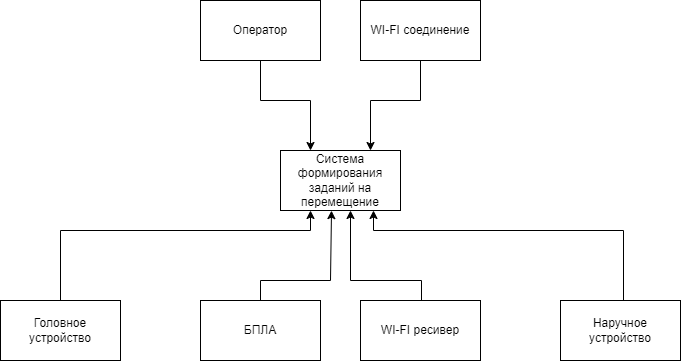

The diagram above was exported from draw.io. Its source (the exported page's mxGraphModel, read from the mxfile embedded in the PNG):
<mxGraphModel dx="1386" dy="767" grid="1" gridSize="10" guides="1" tooltips="1" connect="1" arrows="1" fold="1" page="1" pageScale="1" pageWidth="827" pageHeight="1169" math="0" shadow="0">
  <root>
    <mxCell id="0" />
    <mxCell id="1" parent="0" />
    <mxCell id="HAvb1_O7u5apn3CZ5rJC-1" value="Система формирования заданий на перемещение" style="rounded=0;whiteSpace=wrap;html=1;" vertex="1" parent="1">
      <mxGeometry x="320" y="210" width="120" height="60" as="geometry" />
    </mxCell>
    <mxCell id="HAvb1_O7u5apn3CZ5rJC-3" value="Наручное устройство" style="rounded=0;whiteSpace=wrap;html=1;" vertex="1" parent="1">
      <mxGeometry x="600" y="360" width="120" height="60" as="geometry" />
    </mxCell>
    <mxCell id="HAvb1_O7u5apn3CZ5rJC-4" value="Головное &lt;br&gt;устройство" style="rounded=0;whiteSpace=wrap;html=1;" vertex="1" parent="1">
      <mxGeometry x="40" y="360" width="120" height="60" as="geometry" />
    </mxCell>
    <mxCell id="HAvb1_O7u5apn3CZ5rJC-5" value="БПЛА" style="rounded=0;whiteSpace=wrap;html=1;" vertex="1" parent="1">
      <mxGeometry x="240" y="360" width="120" height="60" as="geometry" />
    </mxCell>
    <mxCell id="HAvb1_O7u5apn3CZ5rJC-6" value="WI-FI ресивер" style="rounded=0;whiteSpace=wrap;html=1;" vertex="1" parent="1">
      <mxGeometry x="400" y="360" width="120" height="60" as="geometry" />
    </mxCell>
    <mxCell id="HAvb1_O7u5apn3CZ5rJC-7" value="Оператор" style="rounded=0;whiteSpace=wrap;html=1;" vertex="1" parent="1">
      <mxGeometry x="240" y="60" width="120" height="60" as="geometry" />
    </mxCell>
    <mxCell id="HAvb1_O7u5apn3CZ5rJC-8" value="WI-FI соединение" style="rounded=0;whiteSpace=wrap;html=1;" vertex="1" parent="1">
      <mxGeometry x="400" y="60" width="120" height="60" as="geometry" />
    </mxCell>
    <mxCell id="HAvb1_O7u5apn3CZ5rJC-9" value="" style="endArrow=classic;html=1;rounded=0;exitX=0.5;exitY=1;exitDx=0;exitDy=0;entryX=0.25;entryY=0;entryDx=0;entryDy=0;" edge="1" parent="1" source="HAvb1_O7u5apn3CZ5rJC-7" target="HAvb1_O7u5apn3CZ5rJC-1">
      <mxGeometry width="50" height="50" relative="1" as="geometry">
        <mxPoint x="70" y="130" as="sourcePoint" />
        <mxPoint x="120" y="80" as="targetPoint" />
        <Array as="points">
          <mxPoint x="300" y="160" />
          <mxPoint x="350" y="160" />
        </Array>
      </mxGeometry>
    </mxCell>
    <mxCell id="HAvb1_O7u5apn3CZ5rJC-10" value="" style="endArrow=classic;html=1;rounded=0;entryX=0.75;entryY=0;entryDx=0;entryDy=0;exitX=0.5;exitY=1;exitDx=0;exitDy=0;" edge="1" parent="1" source="HAvb1_O7u5apn3CZ5rJC-8" target="HAvb1_O7u5apn3CZ5rJC-1">
      <mxGeometry width="50" height="50" relative="1" as="geometry">
        <mxPoint x="460" y="200" as="sourcePoint" />
        <mxPoint x="510" y="150" as="targetPoint" />
        <Array as="points">
          <mxPoint x="460" y="160" />
          <mxPoint x="410" y="160" />
        </Array>
      </mxGeometry>
    </mxCell>
    <mxCell id="HAvb1_O7u5apn3CZ5rJC-11" value="" style="endArrow=classic;html=1;rounded=0;entryX=0.25;entryY=1;entryDx=0;entryDy=0;exitX=0.5;exitY=0;exitDx=0;exitDy=0;" edge="1" parent="1" source="HAvb1_O7u5apn3CZ5rJC-4" target="HAvb1_O7u5apn3CZ5rJC-1">
      <mxGeometry width="50" height="50" relative="1" as="geometry">
        <mxPoint x="240" y="330" as="sourcePoint" />
        <mxPoint x="290" y="280" as="targetPoint" />
        <Array as="points">
          <mxPoint x="100" y="290" />
          <mxPoint x="350" y="290" />
        </Array>
      </mxGeometry>
    </mxCell>
    <mxCell id="HAvb1_O7u5apn3CZ5rJC-12" value="" style="endArrow=classic;html=1;rounded=0;entryX=0.425;entryY=1.002;entryDx=0;entryDy=0;entryPerimeter=0;exitX=0.5;exitY=0;exitDx=0;exitDy=0;" edge="1" parent="1" source="HAvb1_O7u5apn3CZ5rJC-5" target="HAvb1_O7u5apn3CZ5rJC-1">
      <mxGeometry width="50" height="50" relative="1" as="geometry">
        <mxPoint x="390" y="350" as="sourcePoint" />
        <mxPoint x="440" y="300" as="targetPoint" />
        <Array as="points">
          <mxPoint x="300" y="340" />
          <mxPoint x="370" y="340" />
        </Array>
      </mxGeometry>
    </mxCell>
    <mxCell id="HAvb1_O7u5apn3CZ5rJC-13" value="" style="endArrow=classic;html=1;rounded=0;entryX=0.25;entryY=1;entryDx=0;entryDy=0;exitX=0.5;exitY=0;exitDx=0;exitDy=0;" edge="1" parent="1">
      <mxGeometry width="50" height="50" relative="1" as="geometry">
        <mxPoint x="663" y="360" as="sourcePoint" />
        <mxPoint x="413" y="270" as="targetPoint" />
        <Array as="points">
          <mxPoint x="663" y="290" />
          <mxPoint x="413" y="290" />
        </Array>
      </mxGeometry>
    </mxCell>
    <mxCell id="HAvb1_O7u5apn3CZ5rJC-14" value="" style="endArrow=classic;html=1;rounded=0;entryX=0.425;entryY=1.002;entryDx=0;entryDy=0;entryPerimeter=0;exitX=0.5;exitY=0;exitDx=0;exitDy=0;" edge="1" parent="1">
      <mxGeometry width="50" height="50" relative="1" as="geometry">
        <mxPoint x="461.00000000000045" y="360" as="sourcePoint" />
        <mxPoint x="390.00000000000045" y="270" as="targetPoint" />
        <Array as="points">
          <mxPoint x="461" y="340" />
          <mxPoint x="390" y="340" />
        </Array>
      </mxGeometry>
    </mxCell>
  </root>
</mxGraphModel>